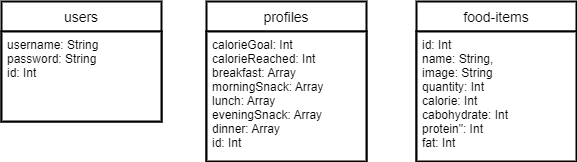

The diagram above was exported from draw.io. Its source (the exported page's mxGraphModel, read from the mxfile embedded in the PNG):
<mxGraphModel dx="1105" dy="569" grid="1" gridSize="10" guides="1" tooltips="1" connect="1" arrows="1" fold="1" page="1" pageScale="1" pageWidth="850" pageHeight="1100" math="0" shadow="0">
  <root>
    <mxCell id="0" />
    <mxCell id="1" parent="0" />
    <mxCell id="ppfIC2x_TQ1S1GwMaFA3-1" value="users" style="swimlane;childLayout=stackLayout;horizontal=1;startSize=30;horizontalStack=0;rounded=0;fontSize=14;fontStyle=0;strokeWidth=2;resizeParent=0;resizeLast=1;shadow=0;dashed=0;align=center;" vertex="1" parent="1">
      <mxGeometry x="120" y="140" width="160" height="120" as="geometry">
        <mxRectangle x="205" y="120" width="80" height="30" as="alternateBounds" />
      </mxGeometry>
    </mxCell>
    <mxCell id="ppfIC2x_TQ1S1GwMaFA3-2" value="username: String&#10;password: String&#10;id: Int" style="align=left;strokeColor=default;fillColor=default;spacingLeft=4;fontSize=12;verticalAlign=top;resizable=0;rotatable=0;part=1;strokeWidth=2;" vertex="1" parent="ppfIC2x_TQ1S1GwMaFA3-1">
      <mxGeometry y="30" width="160" height="90" as="geometry" />
    </mxCell>
    <mxCell id="ppfIC2x_TQ1S1GwMaFA3-3" value="profiles" style="swimlane;childLayout=stackLayout;horizontal=1;startSize=30;horizontalStack=0;rounded=0;fontSize=14;fontStyle=0;strokeWidth=2;resizeParent=0;resizeLast=1;shadow=0;dashed=0;align=center;" vertex="1" parent="1">
      <mxGeometry x="325" y="140" width="160" height="160" as="geometry" />
    </mxCell>
    <mxCell id="ppfIC2x_TQ1S1GwMaFA3-4" value="calorieGoal: Int&#10;calorieReached: Int&#10;breakfast: Array&#10;morningSnack: Array&#10;lunch: Array&#10;eveningSnack: Array&#10;dinner: Array&#10;id: Int" style="align=left;strokeColor=default;fillColor=default;spacingLeft=4;fontSize=12;verticalAlign=top;resizable=0;rotatable=0;part=1;strokeWidth=2;rounded=0;" vertex="1" parent="ppfIC2x_TQ1S1GwMaFA3-3">
      <mxGeometry y="30" width="160" height="130" as="geometry" />
    </mxCell>
    <mxCell id="ppfIC2x_TQ1S1GwMaFA3-5" value="food-items" style="swimlane;childLayout=stackLayout;horizontal=1;startSize=30;horizontalStack=0;rounded=0;fontSize=14;fontStyle=0;strokeWidth=2;resizeParent=0;resizeLast=1;shadow=0;dashed=0;align=center;" vertex="1" parent="1">
      <mxGeometry x="535" y="140" width="160" height="160" as="geometry" />
    </mxCell>
    <mxCell id="ppfIC2x_TQ1S1GwMaFA3-6" value="id: Int&#10;name: String,&#10;image: String&#10;quantity: Int&#10;calorie: Int&#10;cabohydrate: Int&#10;protein&quot;: Int&#10;fat: Int" style="align=left;strokeColor=default;fillColor=default;spacingLeft=4;fontSize=12;verticalAlign=top;resizable=0;rotatable=0;part=1;strokeWidth=2;" vertex="1" parent="ppfIC2x_TQ1S1GwMaFA3-5">
      <mxGeometry y="30" width="160" height="130" as="geometry" />
    </mxCell>
  </root>
</mxGraphModel>